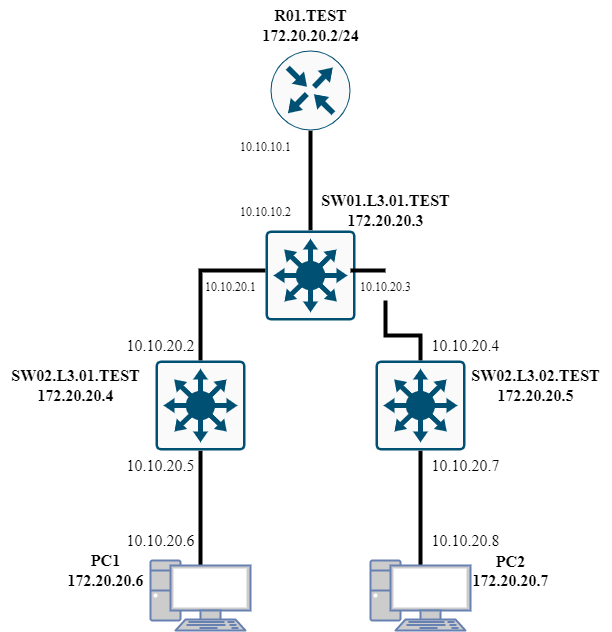

The diagram above was exported from draw.io. Its source (the exported page's mxGraphModel, read from the mxfile embedded in the PNG):
<mxGraphModel dx="661" dy="956" grid="1" gridSize="10" guides="1" tooltips="1" connect="1" arrows="1" fold="1" page="1" pageScale="1" pageWidth="1100" pageHeight="850" math="0" shadow="0">
  <root>
    <mxCell id="0" />
    <mxCell id="1" parent="0" />
    <mxCell id="ApPLj47sZsOjhhMH8hz7-9" style="edgeStyle=orthogonalEdgeStyle;rounded=0;orthogonalLoop=1;jettySize=auto;html=1;entryX=0.5;entryY=0;entryDx=0;entryDy=0;endArrow=none;endFill=0;strokeWidth=4;" edge="1" parent="1">
      <mxGeometry relative="1" as="geometry">
        <mxPoint x="480" y="270" as="sourcePoint" />
        <mxPoint x="480" y="370" as="targetPoint" />
      </mxGeometry>
    </mxCell>
    <mxCell id="ApPLj47sZsOjhhMH8hz7-12" style="edgeStyle=orthogonalEdgeStyle;rounded=0;orthogonalLoop=1;jettySize=auto;html=1;strokeWidth=4;endArrow=none;endFill=0;entryX=0.5;entryY=0;entryDx=0;entryDy=0;" edge="1" parent="1">
      <mxGeometry relative="1" as="geometry">
        <mxPoint x="370" y="510" as="targetPoint" />
        <mxPoint x="440" y="410" as="sourcePoint" />
      </mxGeometry>
    </mxCell>
    <mxCell id="ApPLj47sZsOjhhMH8hz7-13" style="edgeStyle=orthogonalEdgeStyle;rounded=0;orthogonalLoop=1;jettySize=auto;html=1;strokeWidth=4;endArrow=none;endFill=0;entryX=0.5;entryY=0;entryDx=0;entryDy=0;startArrow=none;" edge="1" parent="1" source="ApPLj47sZsOjhhMH8hz7-32">
      <mxGeometry relative="1" as="geometry">
        <mxPoint x="590" y="510" as="targetPoint" />
        <mxPoint x="520" y="410" as="sourcePoint" />
      </mxGeometry>
    </mxCell>
    <mxCell id="ApPLj47sZsOjhhMH8hz7-15" style="edgeStyle=orthogonalEdgeStyle;rounded=0;orthogonalLoop=1;jettySize=auto;html=1;entryX=0.5;entryY=0.07;entryDx=0;entryDy=0;entryPerimeter=0;strokeWidth=4;endArrow=none;endFill=0;" edge="1" parent="1" target="ApPLj47sZsOjhhMH8hz7-5">
      <mxGeometry relative="1" as="geometry">
        <mxPoint x="370" y="590" as="sourcePoint" />
      </mxGeometry>
    </mxCell>
    <mxCell id="ApPLj47sZsOjhhMH8hz7-14" style="edgeStyle=orthogonalEdgeStyle;rounded=0;orthogonalLoop=1;jettySize=auto;html=1;entryX=0.5;entryY=0.07;entryDx=0;entryDy=0;entryPerimeter=0;strokeWidth=4;endArrow=none;endFill=0;" edge="1" parent="1" target="ApPLj47sZsOjhhMH8hz7-6">
      <mxGeometry relative="1" as="geometry">
        <mxPoint x="590" y="590" as="sourcePoint" />
      </mxGeometry>
    </mxCell>
    <mxCell id="ApPLj47sZsOjhhMH8hz7-5" value="" style="fontColor=#0066CC;verticalAlign=top;verticalLabelPosition=bottom;labelPosition=center;align=center;html=1;outlineConnect=0;fillColor=#CCCCCC;strokeColor=#6881B3;gradientColor=none;gradientDirection=north;strokeWidth=2;shape=mxgraph.networks.pc;" vertex="1" parent="1">
      <mxGeometry x="320" y="700" width="100" height="70" as="geometry" />
    </mxCell>
    <mxCell id="ApPLj47sZsOjhhMH8hz7-6" value="" style="fontColor=#0066CC;verticalAlign=top;verticalLabelPosition=bottom;labelPosition=center;align=center;html=1;outlineConnect=0;fillColor=#CCCCCC;strokeColor=#6881B3;gradientColor=none;gradientDirection=north;strokeWidth=2;shape=mxgraph.networks.pc;" vertex="1" parent="1">
      <mxGeometry x="540" y="700" width="100" height="70" as="geometry" />
    </mxCell>
    <mxCell id="ApPLj47sZsOjhhMH8hz7-17" value="&lt;font face=&quot;Times New Roman&quot; style=&quot;font-size: 16px;&quot;&gt;&lt;b&gt;R01.TEST&lt;br&gt;172.20.20.2/24&lt;br&gt;&lt;/b&gt;&lt;/font&gt;" style="text;html=1;align=center;verticalAlign=middle;resizable=0;points=[];autosize=1;strokeColor=none;fillColor=none;" vertex="1" parent="1">
      <mxGeometry x="420" y="140" width="120" height="50" as="geometry" />
    </mxCell>
    <mxCell id="ApPLj47sZsOjhhMH8hz7-18" value="&lt;b&gt;SW01.L3.01.TEST&lt;br&gt;172.20.20.3&lt;br&gt;&lt;/b&gt;" style="text;html=1;align=center;verticalAlign=middle;resizable=0;points=[];autosize=1;strokeColor=none;fillColor=none;fontSize=16;fontFamily=Times New Roman;" vertex="1" parent="1">
      <mxGeometry x="480" y="325" width="150" height="50" as="geometry" />
    </mxCell>
    <mxCell id="ApPLj47sZsOjhhMH8hz7-19" value="&lt;b&gt;SW02.L3.02.TEST&lt;br&gt;172.20.20.5&lt;br&gt;&lt;/b&gt;" style="text;html=1;align=center;verticalAlign=middle;resizable=0;points=[];autosize=1;strokeColor=none;fillColor=none;fontSize=16;fontFamily=Times New Roman;" vertex="1" parent="1">
      <mxGeometry x="630" y="500" width="150" height="50" as="geometry" />
    </mxCell>
    <mxCell id="ApPLj47sZsOjhhMH8hz7-20" value="&lt;b style=&quot;border-color: var(--border-color);&quot;&gt;SW02.L3.01.TEST&lt;br&gt;172.20.20.4&lt;br&gt;&lt;/b&gt;" style="text;html=1;align=center;verticalAlign=middle;resizable=0;points=[];autosize=1;strokeColor=none;fillColor=none;fontSize=16;fontFamily=Times New Roman;" vertex="1" parent="1">
      <mxGeometry x="170" y="500" width="150" height="50" as="geometry" />
    </mxCell>
    <mxCell id="ApPLj47sZsOjhhMH8hz7-21" value="&lt;b&gt;PC2&lt;br&gt;172.20.20.7&lt;br&gt;&lt;br&gt;&lt;/b&gt;" style="text;html=1;align=center;verticalAlign=middle;resizable=0;points=[];autosize=1;strokeColor=none;fillColor=none;fontSize=16;fontFamily=Times New Roman;" vertex="1" parent="1">
      <mxGeometry x="630" y="685" width="100" height="70" as="geometry" />
    </mxCell>
    <mxCell id="ApPLj47sZsOjhhMH8hz7-22" value="&lt;b style=&quot;border-color: var(--border-color);&quot;&gt;PC1&lt;br&gt;172.20.20.6&lt;br&gt;&lt;/b&gt;" style="text;html=1;align=center;verticalAlign=middle;resizable=0;points=[];autosize=1;strokeColor=none;fillColor=none;fontSize=16;fontFamily=Times New Roman;" vertex="1" parent="1">
      <mxGeometry x="225" y="685" width="100" height="50" as="geometry" />
    </mxCell>
    <mxCell id="ApPLj47sZsOjhhMH8hz7-23" value="" style="sketch=0;points=[[0.5,0,0],[1,0.5,0],[0.5,1,0],[0,0.5,0],[0.145,0.145,0],[0.8555,0.145,0],[0.855,0.8555,0],[0.145,0.855,0]];verticalLabelPosition=bottom;html=1;verticalAlign=top;aspect=fixed;align=center;pointerEvents=1;shape=mxgraph.cisco19.rect;prIcon=router;fillColor=#FAFAFA;strokeColor=#005073;fontFamily=Times New Roman;fontSize=16;" vertex="1" parent="1">
      <mxGeometry x="440" y="190" width="80" height="80" as="geometry" />
    </mxCell>
    <mxCell id="ApPLj47sZsOjhhMH8hz7-24" value="" style="sketch=0;points=[[0.015,0.015,0],[0.985,0.015,0],[0.985,0.985,0],[0.015,0.985,0],[0.25,0,0],[0.5,0,0],[0.75,0,0],[1,0.25,0],[1,0.5,0],[1,0.75,0],[0.75,1,0],[0.5,1,0],[0.25,1,0],[0,0.75,0],[0,0.5,0],[0,0.25,0]];verticalLabelPosition=bottom;html=1;verticalAlign=top;aspect=fixed;align=center;pointerEvents=1;shape=mxgraph.cisco19.rect;prIcon=l3_switch;fillColor=#FAFAFA;strokeColor=#005073;fontFamily=Times New Roman;fontSize=16;" vertex="1" parent="1">
      <mxGeometry x="435" y="370" width="90" height="90" as="geometry" />
    </mxCell>
    <mxCell id="ApPLj47sZsOjhhMH8hz7-25" value="" style="sketch=0;points=[[0.015,0.015,0],[0.985,0.015,0],[0.985,0.985,0],[0.015,0.985,0],[0.25,0,0],[0.5,0,0],[0.75,0,0],[1,0.25,0],[1,0.5,0],[1,0.75,0],[0.75,1,0],[0.5,1,0],[0.25,1,0],[0,0.75,0],[0,0.5,0],[0,0.25,0]];verticalLabelPosition=bottom;html=1;verticalAlign=top;aspect=fixed;align=center;pointerEvents=1;shape=mxgraph.cisco19.rect;prIcon=l3_switch;fillColor=#FAFAFA;strokeColor=#005073;fontFamily=Times New Roman;fontSize=16;" vertex="1" parent="1">
      <mxGeometry x="325" y="500" width="90" height="90" as="geometry" />
    </mxCell>
    <mxCell id="ApPLj47sZsOjhhMH8hz7-26" value="" style="sketch=0;points=[[0.015,0.015,0],[0.985,0.015,0],[0.985,0.985,0],[0.015,0.985,0],[0.25,0,0],[0.5,0,0],[0.75,0,0],[1,0.25,0],[1,0.5,0],[1,0.75,0],[0.75,1,0],[0.5,1,0],[0.25,1,0],[0,0.75,0],[0,0.5,0],[0,0.25,0]];verticalLabelPosition=bottom;html=1;verticalAlign=top;aspect=fixed;align=center;pointerEvents=1;shape=mxgraph.cisco19.rect;prIcon=l3_switch;fillColor=#FAFAFA;strokeColor=#005073;fontFamily=Times New Roman;fontSize=16;" vertex="1" parent="1">
      <mxGeometry x="545" y="500" width="90" height="90" as="geometry" />
    </mxCell>
    <mxCell id="ApPLj47sZsOjhhMH8hz7-29" value="&lt;font style=&quot;font-size: 12px;&quot;&gt;10.10.10.2&lt;/font&gt;" style="text;html=1;align=center;verticalAlign=middle;resizable=0;points=[];autosize=1;strokeColor=none;fillColor=none;fontSize=16;fontFamily=Times New Roman;" vertex="1" parent="1">
      <mxGeometry x="400" y="335" width="70" height="30" as="geometry" />
    </mxCell>
    <mxCell id="ApPLj47sZsOjhhMH8hz7-30" value="&lt;font style=&quot;font-size: 12px;&quot;&gt;10.10.10.1&lt;/font&gt;" style="text;html=1;align=center;verticalAlign=middle;resizable=0;points=[];autosize=1;strokeColor=none;fillColor=none;fontSize=16;fontFamily=Times New Roman;" vertex="1" parent="1">
      <mxGeometry x="400" y="270" width="70" height="30" as="geometry" />
    </mxCell>
    <mxCell id="ApPLj47sZsOjhhMH8hz7-31" value="&lt;font style=&quot;font-size: 12px;&quot;&gt;10.10.20.1&lt;/font&gt;" style="text;html=1;align=center;verticalAlign=middle;resizable=0;points=[];autosize=1;strokeColor=none;fillColor=none;fontSize=16;fontFamily=Times New Roman;" vertex="1" parent="1">
      <mxGeometry x="365" y="410" width="70" height="30" as="geometry" />
    </mxCell>
    <mxCell id="ApPLj47sZsOjhhMH8hz7-33" value="10.10.20.2" style="text;html=1;align=center;verticalAlign=middle;resizable=0;points=[];autosize=1;strokeColor=none;fillColor=none;fontSize=16;fontFamily=Times New Roman;" vertex="1" parent="1">
      <mxGeometry x="285" y="470" width="90" height="30" as="geometry" />
    </mxCell>
    <mxCell id="ApPLj47sZsOjhhMH8hz7-34" value="10.10.20.4" style="text;html=1;align=center;verticalAlign=middle;resizable=0;points=[];autosize=1;strokeColor=none;fillColor=none;fontSize=16;fontFamily=Times New Roman;" vertex="1" parent="1">
      <mxGeometry x="590" y="470" width="90" height="30" as="geometry" />
    </mxCell>
    <mxCell id="ApPLj47sZsOjhhMH8hz7-35" value="10.10.20.5" style="text;html=1;align=center;verticalAlign=middle;resizable=0;points=[];autosize=1;strokeColor=none;fillColor=none;fontSize=16;fontFamily=Times New Roman;" vertex="1" parent="1">
      <mxGeometry x="285" y="590" width="90" height="30" as="geometry" />
    </mxCell>
    <mxCell id="ApPLj47sZsOjhhMH8hz7-36" value="10.10.20.6" style="text;html=1;align=center;verticalAlign=middle;resizable=0;points=[];autosize=1;strokeColor=none;fillColor=none;fontSize=16;fontFamily=Times New Roman;" vertex="1" parent="1">
      <mxGeometry x="285" y="665" width="90" height="30" as="geometry" />
    </mxCell>
    <mxCell id="ApPLj47sZsOjhhMH8hz7-37" value="10.10.20.7" style="text;html=1;align=center;verticalAlign=middle;resizable=0;points=[];autosize=1;strokeColor=none;fillColor=none;fontSize=16;fontFamily=Times New Roman;" vertex="1" parent="1">
      <mxGeometry x="590" y="590" width="90" height="30" as="geometry" />
    </mxCell>
    <mxCell id="ApPLj47sZsOjhhMH8hz7-38" value="10.10.20.8" style="text;html=1;align=center;verticalAlign=middle;resizable=0;points=[];autosize=1;strokeColor=none;fillColor=none;fontSize=16;fontFamily=Times New Roman;" vertex="1" parent="1">
      <mxGeometry x="590" y="665" width="90" height="30" as="geometry" />
    </mxCell>
    <mxCell id="ApPLj47sZsOjhhMH8hz7-32" value="&lt;font style=&quot;font-size: 12px;&quot;&gt;10.10.20.3&lt;/font&gt;" style="text;html=1;align=center;verticalAlign=middle;resizable=0;points=[];autosize=1;strokeColor=none;fillColor=none;fontSize=16;fontFamily=Times New Roman;" vertex="1" parent="1">
      <mxGeometry x="520" y="410" width="70" height="30" as="geometry" />
    </mxCell>
    <mxCell id="ApPLj47sZsOjhhMH8hz7-42" value="" style="edgeStyle=orthogonalEdgeStyle;rounded=0;orthogonalLoop=1;jettySize=auto;html=1;strokeWidth=4;endArrow=none;endFill=0;entryX=0.5;entryY=0;entryDx=0;entryDy=0;" edge="1" parent="1" target="ApPLj47sZsOjhhMH8hz7-32">
      <mxGeometry relative="1" as="geometry">
        <mxPoint x="590" y="510" as="targetPoint" />
        <mxPoint x="520" y="410" as="sourcePoint" />
      </mxGeometry>
    </mxCell>
  </root>
</mxGraphModel>